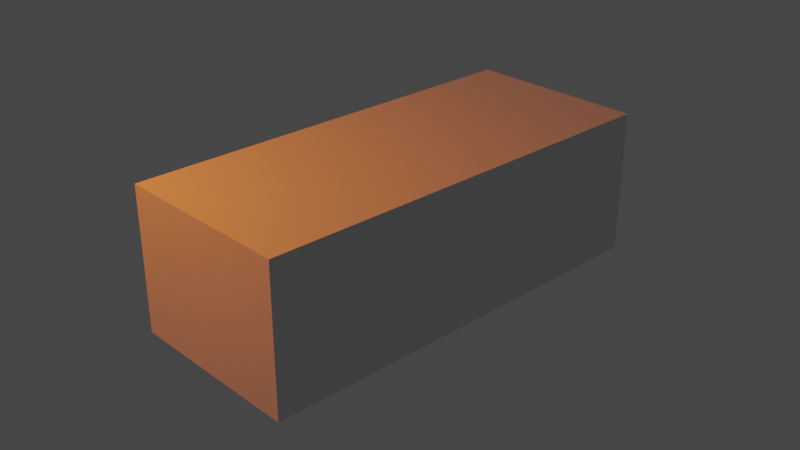 # Source: rectangle.blend  (saved by Blender 3.3.6; exported with 4.5.12 LTS)
import bpy
from mathutils import Matrix  # noqa: F401  (used for matrix-valued properties, if any)

bpy.ops.wm.read_factory_settings(use_empty=True)
scene = bpy.context.scene
scene.name = 'Scene'

# ---- collections
col_collection = bpy.data.collections.new('Collection'); scene.collection.children.link(col_collection)

# ---- world
world_world = bpy.data.worlds.new('World'); scene.world = world_world
world_world.use_nodes = True; world_world.node_tree.nodes.clear()
_N = world_world.node_tree.nodes; _L = world_world.node_tree.links
n0 = _N.new('ShaderNodeOutputWorld'); n0.name = 'World Output'; n0.location = (300, 300)
n1 = _N.new('ShaderNodeBackground'); n1.name = 'Background'; n1.location = (10, 300)
n1.inputs[0].default_value = (0.05088, 0.05088, 0.05088, 1.0)
_L.new(n1.outputs[0], n0.inputs[0])
n0.is_active_output = True
world_world.color = (0.05088, 0.05088, 0.05088)
world_world.use_sun_shadow = False
world_world.sun_shadow_jitter_overblur = 0.0

# ---- cameras
cam_camera = bpy.data.cameras.new('Camera')
cam_camera.clip_end = 100.0
cam_camera.ortho_scale = 7.314

# ---- lights
light_light = bpy.data.lights.new('Light', 'POINT')
light_light.color = (1.0, 0.1973, 0.003163)
light_light.transmission_factor = 0.0
light_light.energy = 1000.0
light_light.shadow_soft_size = 0.1
light_light.shadow_maximum_resolution = 0.006
light_light.use_absolute_resolution = True

# ---- meshes
me_cube_001 = bpy.data.meshes.new('Cube.001')
me_cube_001.from_pydata([(-1.0, -1.0, -1.0), (-1.0, -1.0, 1.0), (-1.0, 1.0, -1.0), (-1.0, 1.0, 1.0), (1.0, -1.0, -1.0), (1.0, -1.0, 1.0), (1.0, 1.0, -1.0), (1.0, 1.0, 1.0)], [], [(0, 1, 3, 2), (2, 3, 7, 6), (6, 7, 5, 4), (4, 5, 1, 0), (2, 6, 4, 0), (7, 3, 1, 5)])
_uv = me_cube_001.uv_layers.new(name='UVMap')
_uv.uv.foreach_set('vector', [0.375, 0.0, 0.625, 0.0, 0.625, 0.25, 0.375, 0.25, 0.375, 0.25, 0.625, 0.25, 0.625, 0.5, 0.375, 0.5, 0.375, 0.5, 0.625, 0.5, 0.625, 0.75, 0.375, 0.75, 0.375, 0.75, 0.625, 0.75, 0.625, 1.0, 0.375, 1.0, 0.125, 0.5, 0.375, 0.5, 0.375, 0.75, 0.125, 0.75, 0.625, 0.5, 0.875, 0.5, 0.875, 0.75, 0.625, 0.75])
me_cube_001.update()

# ---- objects
ob_light = bpy.data.objects.new('Light', light_light)
ob_camera = bpy.data.objects.new('Camera', cam_camera)
ob_cube = bpy.data.objects.new('Cube', me_cube_001)

# ---- transforms, parenting, visibility, modifiers, constraints
ob_light.location = (-2.062, -4.714, 4.778)
ob_light.rotation_euler = (0.6503, 0.05522, 1.866)
ob_light.scale = (96.19, 21.17, 22.94)
ob_light.lock_rotations_4d = False
ob_light.empty_display_type = 'ARROWS'
ob_light.color = (0.0, 0.0, 0.0, 0.0)
ob_light.lineart.crease_threshold = 0.0
ob_camera.location = (7.359, -6.926, 4.958)
ob_camera.rotation_euler = (1.109, 0.0, 0.8149)
ob_camera.lock_rotations_4d = False
ob_camera.empty_display_type = 'ARROWS'
ob_camera.color = (0.0, 0.0, 0.0, 0.0)
ob_camera.display_type = 'WIRE'
ob_camera.lineart.crease_threshold = 0.0
ob_cube.location = (0.0, 0.0, 0.0)
ob_cube.scale = (1.0, 2.362, 0.7923)

# ---- collection membership
col_collection.objects.link(ob_light)
col_collection.objects.link(ob_camera)
col_collection.objects.link(ob_cube)

# ---- scene / render settings (as saved in the file)
scene.camera = ob_camera
scene.frame_start = 1; scene.frame_end = 250; scene.frame_set(203)
scene.render.engine = 'BLENDER_EEVEE_NEXT'
scene.cycles.sampling_pattern = 'TABULATED_SOBOL'
scene.cycles.use_light_tree = False
scene.view_settings.view_transform = 'Filmic'
bpy.context.view_layer.update()

